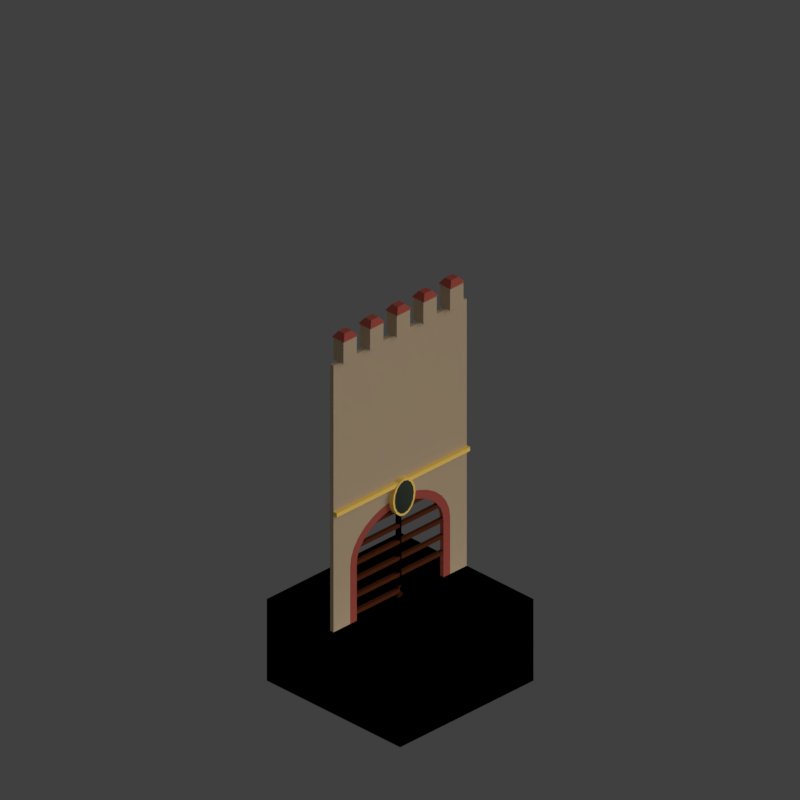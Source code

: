 # Source: wc6_V003.blend  (saved by Blender 2.79.0; exported with 4.5.12 LTS)
import bpy
from mathutils import Matrix  # noqa: F401  (used for matrix-valued properties, if any)

bpy.ops.wm.read_factory_settings(use_empty=True)
scene = bpy.context.scene
scene.name = 'Scene'

# ---- collections
col_collection_1 = bpy.data.collections.new('Collection 1'); scene.collection.children.link(col_collection_1)
col_collection_11 = bpy.data.collections.new('Collection 11'); scene.collection.children.link(col_collection_11)
col_collection_12 = bpy.data.collections.new('Collection 12'); scene.collection.children.link(col_collection_12)

# ---- materials (node trees are filled in below, after node groups)
mat_gate = bpy.data.materials.new('gate')
mat_gate.alpha_threshold = 0.0
mat_gate.use_transparent_shadow = False
mat_gate.diffuse_color = (0.08471, 0.02137, 0.007775, 1.0)
mat_gate.specular_color = (0.6819, 0.6819, 0.6819)
mat_gate.roughness = 0.5
mat_gate.specular_intensity = 0.634
mat_material_001 = bpy.data.materials.new('Material.001')
mat_material_001.alpha_threshold = 0.0
mat_material_001.use_transparent_shadow = False
mat_material_001.diffuse_color = (0.9364, 0.6265, 0.1357, 1.0)
mat_material_001.specular_color = (0.6819, 0.6819, 0.6819)
mat_material_001.roughness = 0.5
mat_material_001.specular_intensity = 0.591
mat_material_002 = bpy.data.materials.new('Material.002')
mat_material_002.alpha_threshold = 0.0
mat_material_002.use_transparent_shadow = False
mat_material_002.diffuse_color = (0.9364, 0.6265, 0.1357, 1.0)
mat_material_002.specular_color = (0.6819, 0.6819, 0.6819)
mat_material_002.roughness = 0.5
mat_material_002.specular_intensity = 0.591
mat_castle_wall = bpy.data.materials.new('Castle_Wall')
mat_castle_wall.alpha_threshold = 0.0
mat_castle_wall.use_transparent_shadow = False
mat_castle_wall.diffuse_color = (0.4735, 0.3564, 0.2307, 1.0)
mat_castle_wall.specular_color = (0.6819, 0.6819, 0.6819)
mat_castle_wall.roughness = 0.5
mat_castle_wall.specular_intensity = 1.0
mat_material_003 = bpy.data.materials.new('Material.003')
mat_material_003.alpha_threshold = 0.0
mat_material_003.use_transparent_shadow = False
mat_material_003.diffuse_color = (0.3511, 0.07321, 0.05365, 1.0)
mat_material_003.specular_color = (0.6819, 0.6819, 0.6819)
mat_material_003.roughness = 0.5
mat_material_003.specular_intensity = 0.634
mat_material_000 = bpy.data.materials.new('Material.000')
mat_material_000.alpha_threshold = 0.0
mat_material_000.use_transparent_shadow = False
mat_material_000.diffuse_color = (0.9364, 0.6265, 0.1357, 1.0)
mat_material_000.specular_color = (0.6819, 0.6819, 0.6819)
mat_material_000.roughness = 0.5
mat_material_000.specular_intensity = 0.591
mat_castle_emblem = bpy.data.materials.new('castle emblem')
mat_castle_emblem.alpha_threshold = 0.0
mat_castle_emblem.use_transparent_shadow = False
mat_castle_emblem.diffuse_color = (0.035, 0.04445, 0.03447, 1.0)
mat_castle_emblem.roughness = 0.5
mat_castle_wall_001 = bpy.data.materials.new('Castle_Wall.001')
mat_castle_wall_001.alpha_threshold = 0.0
mat_castle_wall_001.use_transparent_shadow = False
mat_castle_wall_001.diffuse_color = (0.4735, 0.3564, 0.2307, 1.0)
mat_castle_wall_001.specular_color = (0.6819, 0.6819, 0.6819)
mat_castle_wall_001.roughness = 0.5
mat_castle_wall_001.specular_intensity = 0.9283

# ---- material node trees

# ---- world
world_world = bpy.data.worlds.new('World'); scene.world = world_world
world_world.color = (0.05088, 0.05088, 0.05088)
world_world.use_sun_shadow = False
world_world.sun_shadow_jitter_overblur = 0.0
world_world.cycles.sampling_method = 'MANUAL'
world_world.light_settings.distance = 0.0

# ---- cameras
cam_camera = bpy.data.cameras.new('Camera')
cam_camera.type = 'ORTHO'
cam_camera.sensor_fit = 'HORIZONTAL'
cam_camera.clip_start = 220.0
cam_camera.clip_end = 340.0
cam_camera.lens = 35.0
cam_camera.sensor_width = 1.0
cam_camera.sensor_height = 18.0
cam_camera.ortho_scale = 16.97
cam_camera.shift_x = -0.0001725
cam_camera.shift_y = 0.25
cam_camera.dof.focus_distance = 0.0
cam_camera.dof.aperture_fstop = 128.0
cam_camera.dof.aperture_blades = 6

# ---- lights
light_lightdome = bpy.data.lights.new('LightDome', 'SUN')
light_lightdome.transmission_factor = 0.0
light_lightdome.angle = 0.1993
light_lightdome.energy = 0.1
light_lightdome.shadow_buffer_clip_start = 0.5
light_lightdome.shadow_soft_size = 0.1
light_lightdome.shadow_cascade_max_distance = 1000.0
light_fillerlight = bpy.data.lights.new('FillerLight', 'SUN')
light_fillerlight.transmission_factor = 0.0
light_fillerlight.angle = 0.9273
light_fillerlight.energy = 0.5
light_fillerlight.shadow_buffer_clip_start = 0.5
light_fillerlight.shadow_soft_size = 0.5
light_fillerlight.shadow_cascade_max_distance = 1000.0
light_mainlight = bpy.data.lights.new('MainLight', 'SUN')
light_mainlight.transmission_factor = 0.0
light_mainlight.angle = 0.9273
light_mainlight.energy = 1.3
light_mainlight.shadow_buffer_clip_start = 0.5
light_mainlight.shadow_soft_size = 0.5
light_mainlight.shadow_cascade_max_distance = 1000.0

# ---- meshes
me_cube_001 = bpy.data.meshes.new('Cube.001')
me_cube_001.from_pydata([(-2.0, -2.0, 0.0), (-2.0, -2.0, 1.633), (-2.0, 2.0, 0.0), (-2.0, 2.0, 1.633), (2.0, -2.0, 0.0), (2.0, -2.0, 1.633), (2.0, 2.0, 0.0), (2.0, 2.0, 1.633)], [], [(0, 1, 3, 2), (2, 3, 7, 6), (6, 7, 5, 4), (4, 5, 1, 0), (2, 6, 4, 0), (7, 3, 1, 5)])
me_cube_001.use_remesh_preserve_volume = False
me_cube_001.use_remesh_preserve_attributes = False
me_cube_001.use_mirror_vertex_groups = False
me_cube_001.update()
me_cube_005 = bpy.data.meshes.new('Cube.005')
me_cube_005.from_pydata([(-0.045, -0.045, 2.6), (-0.045, 0.045, 2.6), (0.0, 0.0, 0.0), (0.045, -0.045, 2.6), (0.045, 0.045, 2.6), (-0.072, -0.072, 0.1), (-0.072, 0.072, 0.1), (0.072, 0.072, 0.1), (0.072, -0.072, 0.1), (-0.018, -0.018, 0.23), (-0.018, 0.018, 0.23), (0.018, 0.018, 0.23), (0.018, -0.018, 0.23), (-0.045, -0.045, 0.33), (-0.045, 0.045, 0.33), (0.045, 0.045, 0.33), (0.045, -0.045, 0.33)], [], [(13, 0, 1, 14), (14, 1, 4, 15), (15, 4, 3, 16), (16, 3, 0, 13), (4, 1, 0, 3), (2, 8, 5), (2, 7, 8), (2, 6, 7), (2, 5, 6), (8, 12, 9, 5), (7, 11, 12, 8), (6, 10, 11, 7), (5, 9, 10, 6), (12, 16, 13, 9), (11, 15, 16, 12), (10, 14, 15, 11), (9, 13, 14, 10)])
me_cube_005.materials.append(mat_gate)
me_cube_005.use_remesh_preserve_volume = False
me_cube_005.use_remesh_preserve_attributes = False
me_cube_005.use_mirror_vertex_groups = False
me_cube_005.update()
me_cube_007 = bpy.data.meshes.new('Cube.007')
me_cube_007.from_pydata([(-0.045, -0.045, 0.0), (-0.045, -0.045, 2.6), (-0.045, 0.045, 0.0), (-0.045, 0.045, 2.6), (0.045, -0.045, 0.0), (0.045, -0.045, 2.6), (0.045, 0.045, 0.0), (0.045, 0.045, 2.6)], [], [(0, 1, 3, 2), (2, 3, 7, 6), (6, 7, 5, 4), (4, 5, 1, 0), (2, 6, 4, 0), (7, 3, 1, 5)])
me_cube_007.materials.append(mat_gate)
me_cube_007.use_remesh_preserve_volume = False
me_cube_007.use_remesh_preserve_attributes = False
me_cube_007.use_mirror_vertex_groups = False
me_cube_007.update()
me_cube_006 = bpy.data.meshes.new('Cube.006')
me_cube_006.from_pydata([(-0.045, -0.045, 0.0), (-0.045, -0.045, 2.6), (-0.045, 0.045, 0.0), (-0.045, 0.045, 2.6), (0.045, -0.045, 0.0), (0.045, -0.045, 2.6), (0.045, 0.045, 0.0), (0.045, 0.045, 2.6)], [], [(0, 1, 3, 2), (2, 3, 7, 6), (6, 7, 5, 4), (4, 5, 1, 0), (2, 6, 4, 0), (7, 3, 1, 5)])
me_cube_006.materials.append(mat_gate)
me_cube_006.use_remesh_preserve_volume = False
me_cube_006.use_remesh_preserve_attributes = False
me_cube_006.use_mirror_vertex_groups = False
me_cube_006.update()
me_cube_009 = bpy.data.meshes.new('Cube.009')
me_cube_009.from_pydata([(-0.05, 0.05, -0.75), (-0.05, -0.05, -0.75), (-0.05, 0.05, -0.15), (-0.05, -0.05, -0.15), (0.05, 0.05, -0.75), (0.05, -0.05, -0.75), (0.05, 0.05, -0.15), (0.05, -0.05, -0.15)], [], [(0, 1, 3, 2), (2, 3, 7, 6), (6, 7, 5, 4), (4, 5, 1, 0), (2, 6, 4, 0), (7, 3, 1, 5)])
me_cube_009.materials.append(mat_material_001)
me_cube_009.use_remesh_preserve_volume = False
me_cube_009.use_remesh_preserve_attributes = False
me_cube_009.use_mirror_vertex_groups = False
me_cube_009.update()
me_cube_010 = bpy.data.meshes.new('Cube.010')
me_cube_010.from_pydata([(-0.05, 0.05, -0.75), (-0.05, -0.05, -0.75), (-0.05, 0.05, -0.15), (-0.05, -0.05, -0.15), (0.05, 0.05, -0.75), (0.05, -0.05, -0.75), (0.05, 0.05, -0.15), (0.05, -0.05, -0.15)], [], [(0, 1, 3, 2), (2, 3, 7, 6), (6, 7, 5, 4), (4, 5, 1, 0), (2, 6, 4, 0), (7, 3, 1, 5)])
me_cube_010.materials.append(mat_material_002)
me_cube_010.use_remesh_preserve_volume = False
me_cube_010.use_remesh_preserve_attributes = False
me_cube_010.use_mirror_vertex_groups = False
me_cube_010.update()
me_cube_002 = bpy.data.meshes.new('Cube.002')
me_cube_002.from_pydata([(-2.0, 8.941e-09, 0.0), (-2.0, 0.1, 0.0), (-2.0, 1.788e-08, 1.633), (-2.0, 0.1, 1.633), (2.0, 8.941e-09, 0.0), (2.0, 0.1, 0.0), (-2.0, 1.788e-08, 3.266), (-2.0, 0.1, 3.266), (2.0, 8.941e-09, 1.633), (2.0, 0.1, 1.633), (2.0, 1.788e-08, 3.266), (2.0, 0.1, 3.266)], [], [(0, 2, 3, 1), (1, 3, 9, 5), (0, 1, 5, 4), (4, 5, 9, 8), (2, 0, 4, 8), (2, 6, 7, 3), (3, 7, 11, 9), (7, 6, 10, 11), (8, 9, 11, 10), (6, 2, 8, 10)])
_uv = me_cube_002.uv_layers.new(name='UVMap')
_uv.uv.foreach_set('vector', [-1.15, -0.03166, -0.4083, -0.03168, -0.4083, 0.01374, -1.15, 0.01375, 1.0, 0.0, 1.0, 1.0, 2.063e-07, 1.0, 3.438e-07, 0.0, -1.15, 0.05931, -1.15, 0.01389, 0.6668, 0.01389, 0.6668, 0.05931, 2.15, -0.03169, 2.15, 0.01373, 1.408, 0.01372, 1.408, -0.03169, 1.0, 1.0, 1.0, 0.0, 6.876e-08, 0.0, 0.0, 1.0, -1.15, -0.03166, -0.4083, -0.03168, -0.4083, 0.01374, -1.15, 0.01375, 1.0, 0.0, 1.0, 1.0, 2.063e-07, 1.0, 3.438e-07, 0.0, -0.4083, 0.01374, -0.4083, -0.03168, 1.408, -0.03169, 1.408, 0.01372, 2.15, -0.03169, 2.15, 0.01373, 1.408, 0.01372, 1.408, -0.03169, 1.0, 1.0, 1.0, 0.0, 6.876e-08, 0.0, 0.0, 1.0])
me_cube_002.materials.append(mat_castle_wall)
me_cube_002.use_remesh_preserve_volume = False
me_cube_002.use_remesh_preserve_attributes = False
me_cube_002.use_mirror_vertex_groups = False
me_cube_002.update()
me_cube_000 = bpy.data.meshes.new('Cube.000')
me_cube_000.from_pydata([(-2.0, 8.941e-09, 0.0), (-2.0, 0.1, 0.0), (-2.0, 1.788e-08, 1.633), (-2.0, 0.1, 1.633), (2.0, 8.941e-09, 0.0), (2.0, 0.1, 0.0), (-2.0, 1.788e-08, 3.266), (-2.0, 0.1, 3.266), (2.0, 8.941e-09, 1.633), (2.0, 0.1, 1.633), (2.0, 1.788e-08, 3.266), (2.0, 0.1, 3.266)], [], [(0, 2, 3, 1), (1, 3, 9, 5), (0, 1, 5, 4), (4, 5, 9, 8), (2, 0, 4, 8), (2, 6, 7, 3), (3, 7, 11, 9), (7, 6, 10, 11), (8, 9, 11, 10), (6, 2, 8, 10)])
_uv = me_cube_000.uv_layers.new(name='UVMap')
_uv.uv.foreach_set('vector', [-1.15, -0.03166, -0.4083, -0.03168, -0.4083, 0.01374, -1.15, 0.01375, 1.0, 0.0, 1.0, 1.0, 2.063e-07, 1.0, 3.438e-07, 0.0, -1.15, 0.05931, -1.15, 0.01389, 0.6668, 0.01389, 0.6668, 0.05931, 2.15, -0.03169, 2.15, 0.01373, 1.408, 0.01372, 1.408, -0.03169, 1.0, 1.0, 1.0, 0.0, 6.876e-08, 0.0, 0.0, 1.0, -1.15, -0.03166, -0.4083, -0.03168, -0.4083, 0.01374, -1.15, 0.01375, 1.0, 0.0, 1.0, 1.0, 2.063e-07, 1.0, 3.438e-07, 0.0, -0.4083, 0.01374, -0.4083, -0.03168, 1.408, -0.03169, 1.408, 0.01372, 2.15, -0.03169, 2.15, 0.01373, 1.408, 0.01372, 1.408, -0.03169, 1.0, 1.0, 1.0, 0.0, 6.876e-08, 0.0, 0.0, 1.0])
me_cube_000.materials.append(mat_castle_wall)
me_cube_000.use_remesh_preserve_volume = False
me_cube_000.use_remesh_preserve_attributes = False
me_cube_000.use_mirror_vertex_groups = False
me_cube_000.update()
me_plane = bpy.data.meshes.new('Plane')
me_plane.from_pydata([(-1.6, 2.0, 0.0), (-1.4, 2.0, 0.0), (-1.2, 2.0, 0.0), (-1.0, 2.0, 0.0), (-0.8, 2.0, 0.0), (-0.6, 2.0, 0.0), (-0.4, 2.0, 0.0), (-0.2, 2.0, 0.0), (-1.192e-07, 2.0, 0.0), (0.2, 2.0, 0.0), (0.4, 2.0, 0.0), (0.6, 2.0, 0.0), (0.8, 2.0, 0.0), (1.0, 2.0, 0.0), (1.2, 2.0, 0.0), (1.4, 2.0, 0.0), (1.6, 2.0, 0.0), (1.8, 2.0, 0.0), (2.0, 2.0, 0.0), (-2.0, 2.0, 0.0), (2.0, -2.0, 0.0), (-2.0, -2.0, 0.0), (-1.8, 2.0, 0.0), (-1.8, -2.0, 0.0), (-1.6, -2.0, 0.0), (-1.4, -2.0, 0.0), (-1.2, -2.0, 0.0), (-1.0, -2.0, 0.0), (-0.8, -2.0, 0.0), (-0.6, -2.0, 0.0), (-0.4, -2.0, 0.0), (-0.2, -2.0, 0.0), (1.192e-07, -2.0, 0.0), (0.2, -2.0, 0.0), (0.4, -2.0, 0.0), (0.6, -2.0, 0.0), (0.8, -2.0, 0.0), (1.0, -2.0, 0.0), (1.2, -2.0, 0.0), (1.4, -2.0, 0.0), (1.6, -2.0, 0.0), (1.8, -2.0, 0.0), (2.0, 0.0, 0.0), (-2.0, 0.0, 0.0), (-1.8, 0.0, 0.0), (-1.6, 0.0, 0.0), (-1.4, 0.0, 0.0), (-1.2, 0.0, 0.0), (-1.0, 0.0, 0.0), (-0.8, 0.0, 0.0), (-0.6, 0.0, 0.0), (-0.4, 0.0, 0.0), (-0.2, 0.0, 0.0), (0.0, 0.0, 0.0), (0.2, 0.0, 0.0), (0.4, 0.0, 0.0), (0.6, 0.0, 0.0), (0.8, 0.0, 0.0), (1.0, 0.0, 0.0), (1.2, 0.0, 0.0), (1.4, 0.0, 0.0), (1.6, 0.0, 0.0), (1.8, 0.0, 0.0), (-0.6, -2.0, -2.0), (-0.4, -2.0, -2.0), (-0.8, -2.0, -2.0), (-1.0, -2.0, -2.0), (-1.2, -2.0, -2.0), (-1.4, -2.0, -2.0), (-1.6, -2.0, -2.0), (-1.8, -2.0, -2.0), (-2.0, -2.0, -2.0), (-1.6, 2.0, -2.0), (-1.8, 2.0, -2.0), (-1.4, 2.0, -2.0), (-1.2, 2.0, -2.0), (-1.0, 2.0, -2.0), (-0.8, 2.0, -2.0), (-0.6, 2.0, -2.0), (-0.4, 2.0, -2.0), (-0.2, 2.0, -2.0), (-1.192e-07, 2.0, -2.0), (0.2, 2.0, -2.0), (0.4, 2.0, -2.0), (0.6, 2.0, -2.0), (0.8, 2.0, -2.0), (1.0, 2.0, -2.0), (1.2, 2.0, -2.0), (1.4, 2.0, -2.0), (1.6, 2.0, -2.0), (1.8, 2.0, -2.0), (2.0, 2.0, -2.0), (-2.0, 2.0, -2.0), (2.0, 0.0, -2.0), (1.8, -2.0, -2.0), (2.0, -2.0, -2.0), (-2.0, 0.0, -2.0), (-0.2, -2.0, -2.0), (1.192e-07, -2.0, -2.0), (0.2, -2.0, -2.0), (0.4, -2.0, -2.0), (0.6, -2.0, -2.0), (0.8, -2.0, -2.0), (1.0, -2.0, -2.0), (1.2, -2.0, -2.0), (1.4, -2.0, -2.0), (1.6, -2.0, -2.0), (-1.8, 0.0, -2.0), (-1.6, 0.0, -2.0), (-1.4, 0.0, -2.0), (-1.2, 0.0, -2.0), (-1.0, 0.0, -2.0), (-0.8, 0.0, -2.0), (-0.6, 0.0, -2.0), (-0.4, 0.0, -2.0), (-0.2, 0.0, -2.0), (0.0, 0.0, -2.0), (0.2, 0.0, -2.0), (0.4, 0.0, -2.0), (0.6, 0.0, -2.0), (0.8, 0.0, -2.0), (1.0, 0.0, -2.0), (1.2, 0.0, -2.0), (1.4, 0.0, -2.0), (1.6, 0.0, -2.0), (1.8, 0.0, -2.0)], [], [(51, 52, 7, 6), (50, 51, 6, 5), (49, 50, 5, 4), (48, 49, 4, 3), (47, 48, 3, 2), (46, 47, 2, 1), (45, 46, 1, 0), (44, 45, 0, 22), (43, 44, 22, 19), (62, 42, 18, 17), (52, 53, 8, 7), (53, 54, 9, 8), (54, 55, 10, 9), (55, 56, 11, 10), (56, 57, 12, 11), (57, 58, 13, 12), (58, 59, 14, 13), (59, 60, 15, 14), (60, 61, 16, 15), (61, 62, 17, 16), (40, 41, 62, 61), (39, 40, 61, 60), (38, 39, 60, 59), (37, 38, 59, 58), (36, 37, 58, 57), (35, 36, 57, 56), (34, 35, 56, 55), (33, 34, 55, 54), (32, 33, 54, 53), (31, 32, 53, 52), (41, 20, 42, 62), (21, 23, 44, 43), (23, 24, 45, 44), (24, 25, 46, 45), (25, 26, 47, 46), (26, 27, 48, 47), (27, 28, 49, 48), (28, 29, 50, 49), (29, 30, 51, 50), (30, 31, 52, 51), (114, 79, 80, 115), (113, 78, 79, 114), (112, 77, 78, 113), (111, 76, 77, 112), (110, 75, 76, 111), (109, 74, 75, 110), (108, 72, 74, 109), (107, 73, 72, 108), (96, 92, 73, 107), (125, 90, 91, 93), (115, 80, 81, 116), (116, 81, 82, 117), (117, 82, 83, 118), (118, 83, 84, 119), (119, 84, 85, 120), (120, 85, 86, 121), (121, 86, 87, 122), (122, 87, 88, 123), (123, 88, 89, 124), (124, 89, 90, 125), (106, 124, 125, 94), (105, 123, 124, 106), (104, 122, 123, 105), (103, 121, 122, 104), (102, 120, 121, 103), (101, 119, 120, 102), (100, 118, 119, 101), (99, 117, 118, 100), (98, 116, 117, 99), (97, 115, 116, 98), (94, 125, 93, 95), (71, 96, 107, 70), (70, 107, 108, 69), (69, 108, 109, 68), (68, 109, 110, 67), (67, 110, 111, 66), (66, 111, 112, 65), (65, 112, 113, 63), (63, 113, 114, 64), (64, 114, 115, 97), (29, 63, 64, 30), (22, 73, 92, 19), (6, 79, 78, 5), (40, 106, 94, 41), (28, 65, 63, 29), (42, 93, 91, 18), (7, 80, 79, 6), (27, 66, 65, 28), (41, 94, 95, 20), (8, 81, 80, 7), (26, 67, 66, 27), (43, 96, 71, 21), (9, 82, 81, 8), (25, 68, 67, 26), (30, 64, 97, 31), (10, 83, 82, 9), (24, 69, 68, 25), (31, 97, 98, 32), (11, 84, 83, 10), (23, 70, 69, 24), (32, 98, 99, 33), (12, 85, 84, 11), (21, 71, 70, 23), (33, 99, 100, 34), (20, 95, 93, 42), (13, 86, 85, 12), (0, 72, 73, 22), (34, 100, 101, 35), (19, 92, 96, 43), (14, 87, 86, 13), (1, 74, 72, 0), (35, 101, 102, 36), (15, 88, 87, 14), (2, 75, 74, 1), (36, 102, 103, 37), (16, 89, 88, 15), (3, 76, 75, 2), (37, 103, 104, 38), (17, 90, 89, 16), (4, 77, 76, 3), (38, 104, 105, 39), (18, 91, 90, 17), (5, 78, 77, 4), (39, 105, 106, 40)])
me_plane.use_remesh_preserve_volume = False
me_plane.use_remesh_preserve_attributes = False
me_plane.use_mirror_vertex_groups = False
me_plane.update()
me_cylinder_001 = bpy.data.meshes.new('Cylinder.001')
me_cylinder_001.from_pydata([(0.0, 0.1, 0.725), (0.0, 0.0, 0.725), (0.2926, 0.1, 0.7034), (0.2926, 0.0, 0.7034), (0.574, 0.1, 0.6394), (0.574, 0.0, 0.6394), (0.8334, 0.1, 0.5354), (0.8334, 0.0, 0.5354), (1.061, 0.1, 0.3955), (1.061, 0.0, 0.3955), (1.247, 0.1, 0.225), (1.247, 0.0, 0.225), (1.386, 0.1, 0.03052), (1.386, 0.0, 0.03052), (1.471, 0.1, -0.1805), (1.471, 0.0, -0.1805), (1.5, 0.1, -0.4), (1.5, 0.0, -0.4), (-1.5, 0.1, -0.4), (-1.5, 0.0, -0.4), (-1.471, 0.1, -0.1805), (-1.471, 0.0, -0.1805), (-1.386, 0.1, 0.03052), (-1.386, 0.0, 0.03052), (-1.247, 0.1, 0.225), (-1.247, 0.0, 0.225), (-1.061, 0.1, 0.3955), (-1.061, 0.0, 0.3955), (-0.8334, 0.1, 0.5354), (-0.8334, 0.0, 0.5354), (-0.574, 0.1, 0.6394), (-0.574, 0.0, 0.6394), (-0.2926, 0.1, 0.7034), (-0.2926, 0.0, 0.7034), (-1.5, 0.1, -3.0), (-1.5, 0.0, -3.0), (1.5, 0.0, -3.0), (1.5, 0.1, -3.0)], [], [(0, 1, 3, 2), (2, 3, 5, 4), (4, 5, 7, 6), (6, 7, 9, 8), (8, 9, 11, 10), (10, 11, 13, 12), (12, 13, 15, 14), (14, 15, 17, 16), (18, 19, 21, 20), (20, 21, 23, 22), (22, 23, 25, 24), (24, 25, 27, 26), (26, 27, 29, 28), (28, 29, 31, 30), (30, 31, 33, 32), (32, 33, 1, 0), (19, 18, 34, 35), (16, 17, 36, 37)])
me_cylinder_001.polygons.foreach_set('use_smooth', [True] * 18)
me_cylinder_001.materials.append(mat_material_003)
me_cylinder_001.use_remesh_preserve_volume = False
me_cylinder_001.use_remesh_preserve_attributes = False
me_cylinder_001.use_mirror_vertex_groups = False
me_cylinder_001.update()
me_cylinder = bpy.data.meshes.new('Cylinder')
me_cylinder.from_pydata([(0.0, 1.5, 0.725), (0.0, -1.5, 0.725), (0.2926, 1.5, 0.7034), (0.2926, -1.5, 0.7034), (0.574, 1.5, 0.6394), (0.574, -1.5, 0.6394), (0.8334, 1.5, 0.5354), (0.8334, -1.5, 0.5354), (1.061, 1.5, 0.3955), (1.061, -1.5, 0.3955), (1.247, 1.5, 0.225), (1.247, -1.5, 0.225), (1.386, 1.5, 0.03052), (1.386, -1.5, 0.03052), (1.471, 1.5, -0.1805), (1.471, -1.5, -0.1805), (1.5, 1.5, -0.4), (1.5, -1.5, -0.4), (-1.5, 1.5, -0.4), (-1.5, -1.5, -0.4), (-1.471, 1.5, -0.1805), (-1.471, -1.5, -0.1805), (-1.386, 1.5, 0.03052), (-1.386, -1.5, 0.03052), (-1.247, 1.5, 0.225), (-1.247, -1.5, 0.225), (-1.061, 1.5, 0.3955), (-1.061, -1.5, 0.3955), (-0.8334, 1.5, 0.5354), (-0.8334, -1.5, 0.5354), (-0.574, 1.5, 0.6394), (-0.574, -1.5, 0.6394), (-0.2926, 1.5, 0.7034), (-0.2926, -1.5, 0.7034), (-1.5, 1.5, -3.0), (-1.5, -1.5, -3.0), (0.0, -1.5, -0.4), (0.0, 1.5, -0.4), (0.0, 1.5, -3.0), (0.0, -1.5, -3.0), (1.5, -1.5, -3.0), (1.5, 1.5, -3.0)], [], [(0, 1, 3, 2), (2, 3, 5, 4), (4, 5, 7, 6), (6, 7, 9, 8), (8, 9, 11, 10), (10, 11, 13, 12), (12, 13, 15, 14), (14, 15, 17, 16), (18, 19, 21, 20), (20, 21, 23, 22), (22, 23, 25, 24), (24, 25, 27, 26), (26, 27, 29, 28), (28, 29, 31, 30), (30, 31, 33, 32), (32, 33, 1, 0), (19, 18, 34, 35), (16, 17, 40, 41), (9, 7, 36), (1, 33, 36), (25, 23, 36), (13, 11, 36), (29, 27, 36), (3, 1, 36), (17, 15, 36), (7, 5, 36), (33, 31, 36), (23, 21, 36), (11, 9, 36), (27, 25, 36), (15, 13, 36), (5, 3, 36), (31, 29, 36), (21, 19, 36), (24, 26, 37), (8, 10, 37), (20, 22, 37), (30, 32, 37), (4, 6, 37), (14, 16, 37), (0, 2, 37), (26, 28, 37), (10, 12, 37), (22, 24, 37), (32, 0, 37), (6, 8, 37), (18, 20, 37), (28, 30, 37), (2, 4, 37), (12, 14, 37), (36, 19, 35, 39), (37, 16, 41, 38), (18, 37, 38, 34), (17, 36, 39, 40), (41, 40, 39, 38), (35, 34, 38, 39)])
me_cylinder.use_remesh_preserve_volume = False
me_cylinder.use_remesh_preserve_attributes = False
me_cylinder.use_mirror_vertex_groups = False
me_cylinder.update()
me_cube_004 = bpy.data.meshes.new('Cube.004')
me_cube_004.from_pydata([(0.075, 6.512e-09, -2.98e-08), (-0.1145, 2.812e-09, -0.45), (0.075, -0.1292, -0.03425), (-0.1145, 0.02879, -0.3063), (0.075, -0.2386, -0.1318), (-0.1145, 0.06026, -0.3344), (0.075, -0.3118, -0.2778), (-0.1145, 0.0857, -0.3851), (0.075, -0.3375, -0.45), (-0.1145, 0.09537, -0.45), (0.075, -0.3118, -0.6222), (-0.1145, 0.0857, -0.5149), (0.075, -0.2386, -0.7682), (-0.1145, 0.06026, -0.5656), (0.075, -0.1292, -0.8657), (-0.1145, 0.02879, -0.5937), (0.075, -4.445e-08, -0.9), (-0.1145, -2.488e-08, -0.6013), (0.075, 0.1292, -0.8657), (-0.1145, -0.02879, -0.5937), (0.075, 0.2386, -0.7682), (-0.1145, -0.06026, -0.5656), (0.075, 0.3118, -0.6222), (-0.1145, -0.0857, -0.5149), (0.075, 0.3375, -0.45), (-0.1145, -0.09537, -0.45), (0.075, 0.3118, -0.2778), (-0.1145, -0.0857, -0.3851), (0.075, 0.2386, -0.1318), (-0.1145, -0.06026, -0.3344), (0.075, 0.1292, -0.03425), (-0.1145, 4.138e-08, -0.2987), (-0.075, -0.1292, -0.03425), (-0.075, -6.512e-09, -2.98e-08), (-0.075, -0.2386, -0.1318), (-0.075, -0.3118, -0.2778), (-0.075, -0.3375, -0.45), (-0.075, -0.3118, -0.6222), (-0.075, -0.2386, -0.7682), (-0.075, -0.1292, -0.8657), (-0.075, -5.747e-08, -0.9), (-0.075, 0.1292, -0.8657), (-0.075, 0.2386, -0.7682), (-0.075, 0.3118, -0.6222), (-0.075, 0.3375, -0.45), (-0.075, 0.3118, -0.2778), (-0.075, 0.2386, -0.1318), (-0.075, 0.1292, -0.03425), (-0.075, -0.1048, -0.07952), (-0.075, 1.98e-08, -0.05173), (-0.075, -0.1982, -0.1628), (-0.075, -0.2635, -0.2931), (-0.075, -0.2869, -0.45), (-0.075, -0.2635, -0.6069), (-0.075, -0.1982, -0.7372), (-0.075, -0.1048, -0.8205), (-0.075, -5.827e-08, -0.8483), (-0.075, 0.1048, -0.8205), (-0.075, 0.1982, -0.7372), (-0.075, 0.2635, -0.6069), (-0.075, 0.2869, -0.45), (-0.075, 0.2635, -0.2931), (-0.075, 0.1982, -0.1628), (-0.075, 0.1048, -0.07952), (-0.1145, -0.02879, -0.3063), (-0.065, -0.1048, -0.07952), (-0.065, 2.06e-08, -0.05173), (-0.065, -0.1982, -0.1628), (-0.065, -0.2635, -0.2931), (-0.065, -0.2869, -0.45), (-0.065, -0.2635, -0.6069), (-0.065, -0.1982, -0.7372), (-0.065, -0.1048, -0.8205), (-0.065, -5.747e-08, -0.8483), (-0.065, 0.1048, -0.8205), (-0.065, 0.1982, -0.7372), (-0.065, 0.2635, -0.6069), (-0.065, 0.2869, -0.45), (-0.065, 0.2635, -0.2931), (-0.065, 0.1982, -0.1628), (-0.065, 0.1048, -0.07952), (-0.09492, -0.0561, -0.1701), (-0.09492, 6.938e-08, -0.1552), (-0.09492, -0.1174, -0.2247), (-0.09492, -0.167, -0.3236), (-0.09492, -0.1858, -0.45), (-0.09492, -0.167, -0.5764), (-0.09492, -0.1174, -0.6753), (-0.09492, -0.0561, -0.7299), (-0.09492, -5.973e-08, -0.7448), (-0.09492, 0.0561, -0.7299), (-0.09492, 0.1174, -0.6753), (-0.09492, 0.167, -0.5764), (-0.09492, 0.1858, -0.45), (-0.09492, 0.167, -0.3236), (-0.09492, 0.1174, -0.2247), (-0.09492, 0.0561, -0.1701)], [], [(0, 33, 32, 2), (2, 32, 34, 4), (4, 34, 35, 6), (6, 35, 36, 8), (8, 36, 37, 10), (10, 37, 38, 12), (12, 38, 39, 14), (14, 39, 40, 16), (16, 40, 41, 18), (18, 41, 42, 20), (20, 42, 43, 22), (22, 43, 44, 24), (24, 44, 45, 26), (26, 45, 46, 28), (11, 13, 1), (28, 46, 47, 30), (30, 47, 33, 0), (0, 2, 4, 6, 8, 10, 12, 14, 16, 18, 20, 22, 24, 26, 28, 30), (49, 48, 32, 33), (48, 50, 34, 32), (50, 51, 35, 34), (51, 52, 36, 35), (52, 53, 37, 36), (53, 54, 38, 37), (54, 55, 39, 38), (55, 56, 40, 39), (56, 57, 41, 40), (57, 58, 42, 41), (58, 59, 43, 42), (59, 60, 44, 43), (60, 61, 45, 44), (61, 62, 46, 45), (62, 63, 47, 46), (63, 49, 33, 47), (27, 29, 1), (13, 15, 1), (29, 64, 1), (15, 17, 1), (31, 3, 1), (64, 31, 1), (17, 19, 1), (3, 5, 1), (19, 21, 1), (5, 7, 1), (21, 23, 1), (7, 9, 1), (23, 25, 1), (9, 11, 1), (25, 27, 1), (53, 52, 69, 70), (60, 59, 76, 77), (52, 51, 68, 69), (59, 58, 75, 76), (51, 50, 67, 68), (58, 57, 74, 75), (50, 48, 65, 67), (57, 56, 73, 74), (49, 63, 80, 66), (48, 49, 66, 65), (56, 55, 72, 73), (63, 62, 79, 80), (55, 54, 71, 72), (62, 61, 78, 79), (54, 53, 70, 71), (61, 60, 77, 78), (94, 93, 9, 7), (82, 81, 65, 66), (81, 83, 67, 65), (83, 84, 68, 67), (84, 85, 69, 68), (85, 86, 70, 69), (86, 87, 71, 70), (87, 88, 72, 71), (88, 89, 73, 72), (89, 90, 74, 73), (90, 91, 75, 74), (91, 92, 76, 75), (92, 93, 77, 76), (93, 94, 78, 77), (94, 95, 79, 78), (95, 96, 80, 79), (96, 82, 66, 80), (86, 85, 25, 23), (93, 92, 11, 9), (85, 84, 27, 25), (92, 91, 13, 11), (84, 83, 29, 27), (91, 90, 15, 13), (83, 81, 64, 29), (90, 89, 17, 15), (82, 96, 3, 31), (81, 82, 31, 64), (89, 88, 19, 17), (96, 95, 5, 3), (88, 87, 21, 19), (95, 94, 7, 5), (87, 86, 23, 21)])
me_cube_004.polygons.foreach_set('use_smooth', [True] * 97)
me_cube_004.polygons.foreach_set('material_index', [0, 0, 0, 0, 0, 0, 0, 0, 0, 0, 0, 0, 0, 0, 1, 0, 0, 0, 0, 0, 0, 0, 0, 0, 0, 0, 0, 0, 0, 0, 0, 0, 0, 0, 1, 1, 1, 1, 1, 1, 1, 1, 1, 1, 1, 1, 1, 1, 1, 0, 0, 0, 0, 0, 0, 0, 0, 0, 0, 0, 0, 0, 0, 0, 0, 1, 1, 1, 1, 1, 1, 1, 1, 1, 1, 1, 1, 1, 1, 1, 1, 1, 1, 1, 1, 1, 1, 1, 1, 1, 1, 1, 1, 1, 1, 1, 1])
me_cube_004.materials.append(mat_material_000)
me_cube_004.materials.append(mat_castle_emblem)
me_cube_004.use_remesh_preserve_volume = False
me_cube_004.use_remesh_preserve_attributes = False
me_cube_004.use_mirror_vertex_groups = False
me_cube_004.update()
me_cube_008 = bpy.data.meshes.new('Cube.008')
me_cube_008.from_pydata([(-0.1, 0.2, 0.0), (-0.1, -0.2, 0.0), (-0.1, 0.2, 0.5443), (-0.1, -0.2, 0.5443), (0.1, 0.2, 0.0), (0.1, -0.2, 0.0), (0.1, 0.2, 0.5443), (0.1, -0.2, 0.5443), (-0.1198, 0.2178, 0.5443), (-0.1198, -0.2178, 0.5443), (0.1198, 0.2178, 0.5443), (0.1198, -0.2178, 0.5443), (-0.0599, -0.1089, 0.6803), (-0.0599, 0.1089, 0.6803), (0.05989, 0.1089, 0.6803), (0.05989, -0.1089, 0.6803)], [], [(0, 1, 3, 2), (2, 3, 7, 6), (6, 7, 5, 4), (4, 5, 1, 0), (2, 6, 4, 0), (7, 3, 1, 5), (8, 10, 11, 9), (13, 12, 15, 14), (10, 8, 13, 14), (9, 11, 15, 12), (8, 9, 12, 13), (11, 10, 14, 15)])
me_cube_008.polygons.foreach_set('material_index', [0, 0, 0, 0, 0, 0, 1, 1, 1, 1, 1, 1])
me_cube_008.materials.append(mat_castle_wall_001)
me_cube_008.materials.append(mat_material_003)
me_cube_008.use_remesh_preserve_volume = False
me_cube_008.use_remesh_preserve_attributes = False
me_cube_008.use_mirror_vertex_groups = False
me_cube_008.update()
me_cube_003 = bpy.data.meshes.new('Cube.003')
me_cube_003.from_pydata([(-0.05, -2.0, -0.15), (-0.05, -2.0, -0.05), (-0.05, 2.0, -0.15), (-0.05, 2.0, -0.05), (0.05, -2.0, -0.15), (0.05, -2.0, -0.05), (0.05, 2.0, -0.15), (0.05, 2.0, -0.05), (-0.05, 1.0, -0.15), (-0.05, -1.0, -0.15), (-0.05, -1.0, -0.05), (-0.05, 1.0, -0.05), (0.05, -1.0, -0.15), (0.05, 1.0, -0.15), (0.05, 1.0, -0.05), (0.05, -1.0, -0.05)], [], [(8, 11, 3, 2), (2, 3, 7, 6), (12, 15, 5, 4), (4, 5, 1, 0), (9, 12, 4, 0), (15, 10, 1, 5), (7, 3, 11, 14), (8, 13, 12, 9), (2, 6, 13, 8), (13, 14, 15, 12), (6, 7, 14, 13), (9, 10, 11, 8), (0, 1, 10, 9), (14, 11, 10, 15)])
me_cube_003.materials.append(mat_material_000)
me_cube_003.use_remesh_preserve_volume = False
me_cube_003.use_remesh_preserve_attributes = False
me_cube_003.use_mirror_vertex_groups = False
me_cube_003.update()
lat_lattice_001 = bpy.data.lattices.new('Lattice.001')
lat_lattice_001.interpolation_type_u = 'KEY_LINEAR'
lat_lattice_001.interpolation_type_v = 'KEY_LINEAR'
lat_lattice_001.interpolation_type_w = 'KEY_LINEAR'
lat_lattice_001.points.foreach_set('co_deform', [-0.5, -0.5, -0.5, 0.5, -0.5, -0.5, -0.5, 0.5, -0.5, 0.5, 0.5, -0.5, -0.5, -0.5, 0.5, 0.5, -0.5, 0.5, -0.5, 0.5, 0.5, 0.5, 0.5, 0.5])

# ---- objects
ob_rig = bpy.data.objects.new('Rig', None)
ob_verticaljoint = bpy.data.objects.new('VerticalJoint', None)
ob_lightdome = bpy.data.objects.new('LightDome', light_lightdome)
ob_fillerlight = bpy.data.objects.new('FillerLight', light_fillerlight)
ob_mainlight = bpy.data.objects.new('Mainlight', light_mainlight)
ob_camera = bpy.data.objects.new('Camera', cam_camera)
ob_cube_001 = bpy.data.objects.new('Cube.001', me_cube_001)
ob_cube_012 = bpy.data.objects.new('Cube.012', me_cube_005)
ob_cube_011 = bpy.data.objects.new('Cube.011', me_cube_005)
ob_cube_010 = bpy.data.objects.new('Cube.010', me_cube_005)
ob_cube_008 = bpy.data.objects.new('Cube.008', me_cube_005)
ob_cube_003 = bpy.data.objects.new('Cube.003', me_cube_005)
ob_cube = bpy.data.objects.new('Cube', me_cube_005)
ob_cube_013 = bpy.data.objects.new('Cube.013', me_cube_007)
ob_cube_018 = bpy.data.objects.new('Cube.018', me_cube_006)
ob_cube_017 = bpy.data.objects.new('Cube.017', me_cube_006)
ob_cube_016 = bpy.data.objects.new('Cube.016', me_cube_006)
ob_cube_015 = bpy.data.objects.new('Cube.015', me_cube_006)
ob_cube_014 = bpy.data.objects.new('Cube.014', me_cube_006)
ob_cube_019 = bpy.data.objects.new('Cube.019', me_cube_009)
ob_cube_020 = bpy.data.objects.new('Cube.020', me_cube_009)
ob_cube_022 = bpy.data.objects.new('Cube.022', me_cube_010)
ob_cube_021 = bpy.data.objects.new('Cube.021', me_cube_010)
ob_wall_000 = bpy.data.objects.new('Wall.000', me_cube_002)
ob_wall_002 = bpy.data.objects.new('Wall.002', me_cube_000)
ob_plane = bpy.data.objects.new('Plane', me_plane)
ob_empty_005 = bpy.data.objects.new('Empty.005', None)
ob_lattice = bpy.data.objects.new('Lattice', lat_lattice_001)
ob_cylinder_001 = bpy.data.objects.new('Cylinder.001', me_cylinder_001)
ob_cylinder = bpy.data.objects.new('Cylinder', me_cylinder)
ob_cube_009 = bpy.data.objects.new('Cube.009', me_cube_004)
ob_empty_004 = bpy.data.objects.new('Empty.004', None)
ob_empty_003 = bpy.data.objects.new('Empty.003', None)
ob_empty_002 = bpy.data.objects.new('Empty.002', None)
ob_empty_001 = bpy.data.objects.new('Empty.001', None)
ob_empty = bpy.data.objects.new('Empty', None)
ob_cube_007 = bpy.data.objects.new('Cube.007', me_cube_008)
ob_cube_006 = bpy.data.objects.new('Cube.006', me_cube_008)
ob_cube_005 = bpy.data.objects.new('Cube.005', me_cube_008)
ob_cube_000 = bpy.data.objects.new('Cube.000', me_cube_008)
ob_cube_002 = bpy.data.objects.new('Cube.002', me_cube_003)
ob_cube_004 = bpy.data.objects.new('Cube.004', me_cube_008)

# ---- transforms, parenting, visibility, modifiers, constraints
ob_rig.location = (0.0, 0.0, 0.0)
ob_rig.rotation_mode = 'YXZ'
ob_rig.rotation_euler = (0.0, 0.0, -0.7854)
ob_rig.empty_image_offset = (0.0, 0.0)
ob_rig.hide_viewport = True
ob_rig.hide_select = True
ob_rig.lineart.crease_threshold = 0.0
ob_verticaljoint.parent = ob_rig
ob_verticaljoint.location = (0.0, 0.0, 0.0)
ob_verticaljoint.empty_image_offset = (0.0, 0.0)
ob_verticaljoint.hide_viewport = True
ob_verticaljoint.hide_select = True
ob_verticaljoint.lineart.crease_threshold = 0.0
ob_lightdome.parent = ob_verticaljoint
ob_lightdome.location = (0.0, 0.0, 0.0)
ob_lightdome.hide_viewport = True
ob_lightdome.hide_select = True
ob_lightdome.lineart.crease_threshold = 0.0
ob_fillerlight.parent = ob_verticaljoint
ob_fillerlight.location = (0.0, 0.0, 0.0)
ob_fillerlight.rotation_euler = (0.0, -1.265, 2.007)
ob_fillerlight.hide_viewport = True
ob_fillerlight.hide_select = True
ob_fillerlight.lineart.crease_threshold = 0.0
ob_mainlight.parent = ob_verticaljoint
ob_mainlight.location = (0.0, 0.0, 0.0)
ob_mainlight.rotation_euler = (1.178, 0.0, 1.571)
ob_mainlight.hide_viewport = True
ob_mainlight.hide_select = True
ob_mainlight.lineart.crease_threshold = 0.0
ob_camera.parent = ob_verticaljoint
ob_camera.location = (0.0, -241.9, 139.7)
ob_camera.rotation_euler = (1.047, 0.0, 0.0)
ob_camera.hide_select = True
ob_camera.lineart.crease_threshold = 0.0
ob_cube_001.location = (0.0, 0.0, 0.0)
ob_cube_001.scale = (1.0, 1.0, 0.5)
ob_cube_001.hide_render = True
ob_cube_001.display_type = 'WIRE'
ob_cube_001.lineart.crease_threshold = 0.0
_m = ob_cube_001.modifiers.new('Array', 'ARRAY')
_m.count = 6
_m.constant_offset_displace = (0.0, 0.0, 0.0)
_m.relative_offset_displace = (0.0, 0.0, 1.0)
ob_cube_012.parent = ob_plane
ob_cube_012.matrix_parent_inverse = Matrix(((1.0, 0.0, 0.0, -1.0), (0.0, 1.0, 0.0, 0.0), (0.0, 0.0, 1.0, 0.0), (0.0, 0.0, 0.0, 1.0)))
ob_cube_012.location = (1.0, 0.05, 0.0)
ob_cube_012.lineart.crease_threshold = 0.0
ob_cube_011.parent = ob_plane
ob_cube_011.matrix_parent_inverse = Matrix(((1.0, 0.0, 0.0, -0.6), (0.0, 1.0, 0.0, 0.0), (0.0, 0.0, 1.0, 0.0), (0.0, 0.0, 0.0, 1.0)))
ob_cube_011.location = (0.6, 0.05, 0.0)
ob_cube_011.lineart.crease_threshold = 0.0
ob_cube_010.parent = ob_plane
ob_cube_010.matrix_parent_inverse = Matrix(((1.0, 0.0, 0.0, -0.2), (0.0, 1.0, 0.0, 0.0), (0.0, 0.0, 1.0, 0.0), (0.0, 0.0, 0.0, 1.0)))
ob_cube_010.location = (0.2, 0.05, 0.0)
ob_cube_010.lineart.crease_threshold = 0.0
ob_cube_008.parent = ob_plane
ob_cube_008.matrix_parent_inverse = Matrix(((1.0, 0.0, 0.0, 0.2), (0.0, 1.0, 0.0, 0.0), (0.0, 0.0, 1.0, 0.0), (0.0, 0.0, 0.0, 1.0)))
ob_cube_008.location = (-0.2, 0.05, 0.0)
ob_cube_008.lineart.crease_threshold = 0.0
ob_cube_003.parent = ob_plane
ob_cube_003.matrix_parent_inverse = Matrix(((1.0, 0.0, 0.0, 0.6), (0.0, 1.0, 0.0, 0.0), (0.0, 0.0, 1.0, 0.0), (0.0, 0.0, 0.0, 1.0)))
ob_cube_003.location = (-0.6, 0.05, 0.0)
ob_cube_003.lineart.crease_threshold = 0.0
ob_cube.parent = ob_plane
ob_cube.matrix_parent_inverse = Matrix(((1.0, 0.0, 0.0, 1.0), (0.0, 1.0, 0.0, 0.0), (0.0, 0.0, 1.0, 0.0), (0.0, 0.0, 0.0, 1.0)))
ob_cube.location = (-1.0, 0.05, 0.0)
ob_cube.lineart.crease_threshold = 0.0
ob_cube_013.parent = ob_empty_005
ob_cube_013.location = (-1.3, 0.05, 0.0)
ob_cube_013.rotation_euler = (-1.344e-07, 1.571, 0.0)
ob_cube_013.scale = (1.0, 1.0, 0.5)
ob_cube_013.lineart.crease_threshold = 0.0
ob_cube_018.parent = ob_empty_005
ob_cube_018.location = (-1.3, 0.05, 2.0)
ob_cube_018.rotation_euler = (-1.344e-07, 1.571, 0.0)
ob_cube_018.lineart.crease_threshold = 0.0
ob_cube_017.parent = ob_empty_005
ob_cube_017.location = (-1.3, 0.05, 1.6)
ob_cube_017.rotation_euler = (-1.344e-07, 1.571, 0.0)
ob_cube_017.lineart.crease_threshold = 0.0
ob_cube_016.parent = ob_empty_005
ob_cube_016.location = (-1.3, 0.05, 1.2)
ob_cube_016.rotation_euler = (-1.344e-07, 1.571, 0.0)
ob_cube_016.lineart.crease_threshold = 0.0
ob_cube_015.parent = ob_empty_005
ob_cube_015.location = (-1.3, 0.05, 0.8)
ob_cube_015.rotation_euler = (-1.344e-07, 1.571, 0.0)
ob_cube_015.lineart.crease_threshold = 0.0
ob_cube_014.parent = ob_empty_005
ob_cube_014.location = (-1.3, 0.05, 0.4)
ob_cube_014.rotation_euler = (-1.344e-07, 1.571, 0.0)
ob_cube_014.lineart.crease_threshold = 0.0
ob_cube_019.parent = ob_plane
ob_cube_019.matrix_parent_inverse = Matrix(((1.0, 0.0, 0.0, -1.6), (0.0, 1.0, 0.0, -0.0), (0.0, 0.0, 1.0, -0.0), (0.0, 0.0, 0.0, 1.0)))
ob_cube_019.location = (1.6, -0.05, 3.0)
ob_cube_019.rotation_euler = (0.0, -0.0, 1.571)
ob_cube_019.lineart.crease_threshold = 0.0
ob_cube_020.parent = ob_plane
ob_cube_020.matrix_parent_inverse = Matrix(((1.0, 0.0, 0.0, 1.6), (0.0, 1.0, 0.0, 0.0), (0.0, 0.0, 1.0, 0.0), (0.0, 0.0, 0.0, 1.0)))
ob_cube_020.location = (-1.6, -0.05, 3.0)
ob_cube_020.rotation_euler = (0.0, -0.0, 1.571)
ob_cube_020.lineart.crease_threshold = 0.0
ob_cube_022.parent = ob_plane
ob_cube_022.matrix_parent_inverse = Matrix(((1.0, 0.0, 0.0, 0.8), (0.0, 1.0, 0.0, 0.0), (0.0, 0.0, 1.0, 0.0), (0.0, 0.0, 0.0, 1.0)))
ob_cube_022.location = (-0.8, -0.05, 3.0)
ob_cube_022.rotation_euler = (0.0, -0.0, 1.571)
ob_cube_022.scale = (1.0, 1.0, 0.3)
ob_cube_022.lineart.crease_threshold = 0.0
ob_cube_021.parent = ob_plane
ob_cube_021.matrix_parent_inverse = Matrix(((1.0, 0.0, 0.0, -0.8), (0.0, 1.0, 0.0, 0.0), (0.0, 0.0, 1.0, 0.0), (0.0, 0.0, 0.0, 1.0)))
ob_cube_021.location = (0.8, -0.05, 3.0)
ob_cube_021.rotation_euler = (0.0, -0.0, 1.571)
ob_cube_021.scale = (1.0, 1.0, 0.5)
ob_cube_021.lineart.crease_threshold = 0.0
ob_wall_000.location = (4.768e-07, 0.1, 3.266)
ob_wall_000.rotation_euler = (0.0, -0.0, 3.142)
ob_wall_000.lock_rotations_4d = False
ob_wall_000.empty_display_type = 'ARROWS'
ob_wall_000.lineart.crease_threshold = 0.0
_m = ob_wall_000.modifiers.new('Lattice', 'LATTICE')
_m.object = ob_lattice
_m = ob_wall_000.modifiers.new('Boolean', 'BOOLEAN')
_m.solver = 'FAST'
ob_wall_002.location = (4.768e-07, 0.1, 0.0)
ob_wall_002.rotation_euler = (0.0, -0.0, 3.142)
ob_wall_002.lock_rotations_4d = False
ob_wall_002.empty_display_type = 'ARROWS'
ob_wall_002.lineart.crease_threshold = 0.0
_m = ob_wall_002.modifiers.new('Lattice', 'LATTICE')
_m.object = ob_lattice
_m = ob_wall_002.modifiers.new('Boolean', 'BOOLEAN')
_m.object = ob_cylinder
_m.solver = 'FAST'
ob_plane.location = (0.0, 0.0, 0.0)
ob_plane.lineart.crease_threshold = 0.0
_m = ob_plane.modifiers.new('Lattice', 'LATTICE')
_m.object = ob_lattice
ob_empty_005.parent = ob_cube_009
ob_empty_005.matrix_parent_inverse = Matrix(((7.55e-08, 1.0, 0.0, 0.05), (-1.0, 7.55e-08, 0.0, 3.775e-09), (0.0, 0.0, 1.0, -3.0), (0.0, 0.0, 0.0, 1.0)))
ob_empty_005.location = (0.0, 0.0, 0.2)
ob_empty_005.empty_image_offset = (0.0, 0.0)
ob_empty_005.lineart.crease_threshold = 0.0
ob_lattice.location = (0.0, 0.0, 2.0)
ob_lattice.scale = (4.0, 4.0, 4.0)
ob_lattice.lineart.crease_threshold = 0.0
ob_cylinder_001.parent = ob_plane
ob_cylinder_001.location = (0.0, 0.0, 1.8)
ob_cylinder_001.lineart.crease_threshold = 0.0
_m = ob_cylinder_001.modifiers.new('Solidify', 'SOLIDIFY')
_m.thickness = 0.2
_m.nonmanifold_thickness_mode = 'FIXED'
_m.nonmanifold_merge_threshold = 0.0003
_m = ob_cylinder_001.modifiers.new('EdgeSplit', 'EDGE_SPLIT')
ob_cylinder.parent = ob_plane
ob_cylinder.location = (0.0, 0.0, 1.8)
ob_cylinder.hide_viewport = True
ob_cylinder.hide_render = True
ob_cylinder.lineart.crease_threshold = 0.0
ob_cube_009.parent = ob_plane
ob_cube_009.location = (0.0, -0.05, 3.0)
ob_cube_009.rotation_euler = (0.0, -0.0, 1.571)
ob_cube_009.lineart.crease_threshold = 0.0
_m = ob_cube_009.modifiers.new('EdgeSplit', 'EDGE_SPLIT')
ob_empty_004.parent = ob_plane
ob_empty_004.matrix_parent_inverse = Matrix(((1.0, 0.0, 0.0, -1.6), (0.0, 1.0, 0.0, -0.0), (0.0, 0.0, 1.0, -0.0), (0.0, 0.0, 0.0, 1.0)))
ob_empty_004.location = (1.6, 0.05, 7.121)
ob_empty_004.empty_image_offset = (0.0, 0.0)
ob_empty_004.lineart.crease_threshold = 0.0
ob_empty_003.parent = ob_plane
ob_empty_003.matrix_parent_inverse = Matrix(((1.0, 0.0, 0.0, -0.8), (0.0, 1.0, 0.0, 0.0), (0.0, 0.0, 1.0, 0.0), (0.0, 0.0, 0.0, 1.0)))
ob_empty_003.location = (0.8, 0.05, 7.121)
ob_empty_003.empty_image_offset = (0.0, 0.0)
ob_empty_003.lineart.crease_threshold = 0.0
ob_empty_002.parent = ob_plane
ob_empty_002.location = (3.576e-07, 0.05, 7.121)
ob_empty_002.empty_image_offset = (0.0, 0.0)
ob_empty_002.lineart.crease_threshold = 0.0
ob_empty_001.parent = ob_plane
ob_empty_001.matrix_parent_inverse = Matrix(((1.0, 0.0, 0.0, 0.8), (0.0, 1.0, 0.0, 0.0), (0.0, 0.0, 1.0, 0.0), (0.0, 0.0, 0.0, 1.0)))
ob_empty_001.location = (-0.8, 0.05, 7.121)
ob_empty_001.empty_image_offset = (0.0, 0.0)
ob_empty_001.lineart.crease_threshold = 0.0
ob_empty.parent = ob_plane
ob_empty.matrix_parent_inverse = Matrix(((1.0, 0.0, 0.0, 1.6), (0.0, 1.0, 0.0, 0.0), (0.0, 0.0, 1.0, 0.0), (0.0, 0.0, 0.0, 1.0)))
ob_empty.location = (-1.6, 0.05, 7.121)
ob_empty.empty_image_offset = (0.0, 0.0)
ob_empty.lineart.crease_threshold = 0.0
ob_cube_007.location = (1.6, 0.05, 6.531)
ob_cube_007.rotation_euler = (0.0, -0.0, 1.571)
ob_cube_007.scale = (1.5, 1.0, 1.0)
ob_cube_007.lineart.crease_threshold = 0.0
_vg = ob_cube_007.vertex_groups.new(name='vertex group bottom')
_vg.add([0, 1, 4, 5], 1.0, 'REPLACE')
_m = ob_cube_007.modifiers.new('Hook-Empty', 'HOOK')
_m.center = (-2.608e-08, -3.179e-07, 0.5896)
_m.matrix_inverse = ((1.132e-07, -1.0, 0.0, -3.576e-07), (1.5, 7.55e-08, 0.0, 3.725e-08), (0.0, 0.0, 1.0, -0.5896), (0.0, 0.0, 0.0, 1.0))
_m.object = ob_empty_004
_m = ob_cube_007.modifiers.new('Lattice', 'LATTICE')
_m.object = ob_lattice
_m.vertex_group = 'vertex group bottom'
ob_cube_006.location = (0.8, 0.05, 6.531)
ob_cube_006.rotation_euler = (0.0, -0.0, 1.571)
ob_cube_006.scale = (1.5, 1.0, 1.0)
ob_cube_006.lineart.crease_threshold = 0.0
_vg = ob_cube_006.vertex_groups.new(name='vertex group bottom')
_vg.add([0, 1, 4, 5], 1.0, 'REPLACE')
_m = ob_cube_006.modifiers.new('Hook-Empty', 'HOOK')
_m.center = (-2.608e-08, -3.179e-07, 0.5896)
_m.matrix_inverse = ((1.132e-07, -1.0, 0.0, -3.576e-07), (1.5, 7.55e-08, 0.0, 3.725e-08), (0.0, 0.0, 1.0, -0.5896), (0.0, 0.0, 0.0, 1.0))
_m.object = ob_empty_003
_m = ob_cube_006.modifiers.new('Lattice', 'LATTICE')
_m.object = ob_lattice
_m.vertex_group = 'vertex group bottom'
ob_cube_005.location = (0.0, 0.05, 6.531)
ob_cube_005.rotation_euler = (0.0, -0.0, 1.571)
ob_cube_005.scale = (1.5, 1.0, 1.0)
ob_cube_005.lineart.crease_threshold = 0.0
_vg = ob_cube_005.vertex_groups.new(name='vertex group bottom')
_vg.add([0, 1, 4, 5], 1.0, 'REPLACE')
_m = ob_cube_005.modifiers.new('Hook-Empty', 'HOOK')
_m.center = (-2.608e-08, -3.179e-07, 0.5896)
_m.matrix_inverse = ((1.132e-07, -1.0, 0.0, -3.576e-07), (1.5, 7.55e-08, 0.0, 3.725e-08), (0.0, 0.0, 1.0, -0.5896), (0.0, 0.0, 0.0, 1.0))
_m.object = ob_empty_002
_m = ob_cube_005.modifiers.new('Lattice', 'LATTICE')
_m.object = ob_lattice
_m.vertex_group = 'vertex group bottom'
ob_cube_000.location = (-0.8, 0.05, 6.531)
ob_cube_000.rotation_euler = (0.0, -0.0, 1.571)
ob_cube_000.scale = (1.5, 1.0, 1.0)
ob_cube_000.lineart.crease_threshold = 0.0
_vg = ob_cube_000.vertex_groups.new(name='vertex group bottom')
_vg.add([0, 1, 4, 5], 1.0, 'REPLACE')
_m = ob_cube_000.modifiers.new('Hook-Empty', 'HOOK')
_m.center = (-2.608e-08, -3.179e-07, 0.5896)
_m.matrix_inverse = ((1.132e-07, -1.0, 0.0, -3.576e-07), (1.5, 7.55e-08, 0.0, 3.725e-08), (0.0, 0.0, 1.0, -0.5896), (0.0, 0.0, 0.0, 1.0))
_m.object = ob_empty_001
_m = ob_cube_000.modifiers.new('Lattice', 'LATTICE')
_m.object = ob_lattice
_m.vertex_group = 'vertex group bottom'
ob_cube_002.location = (2.384e-07, -0.05, 3.0)
ob_cube_002.rotation_euler = (0.0, -0.0, 1.571)
ob_cube_002.lineart.crease_threshold = 0.0
_m = ob_cube_002.modifiers.new('Lattice', 'LATTICE')
_m.object = ob_lattice
ob_cube_004.location = (-1.6, 0.05, 6.531)
ob_cube_004.rotation_euler = (0.0, -0.0, 1.571)
ob_cube_004.scale = (1.5, 1.0, 1.0)
ob_cube_004.lineart.crease_threshold = 0.0
_vg = ob_cube_004.vertex_groups.new(name='vertex group bottom')
_vg.add([0, 1, 4, 5], 1.0, 'REPLACE')
_m = ob_cube_004.modifiers.new('Hook-Empty', 'HOOK')
_m.center = (-2.608e-08, -3.179e-07, 0.5896)
_m.matrix_inverse = ((1.132e-07, -1.0, 0.0, -3.576e-07), (1.5, 7.55e-08, 0.0, 3.725e-08), (0.0, 0.0, 1.0, -0.5896), (0.0, 0.0, 0.0, 1.0))
_m.object = ob_empty
_m = ob_cube_004.modifiers.new('Lattice', 'LATTICE')
_m.object = ob_lattice
_m.vertex_group = 'vertex group bottom'

# ---- collection membership
col_collection_1.objects.link(ob_rig)
col_collection_1.objects.link(ob_verticaljoint)
col_collection_1.objects.link(ob_lightdome)
col_collection_1.objects.link(ob_fillerlight)
col_collection_1.objects.link(ob_mainlight)
col_collection_1.objects.link(ob_camera)
col_collection_1.objects.link(ob_cube_001)
col_collection_1.objects.link(ob_cube_012)
col_collection_1.objects.link(ob_cube_011)
col_collection_1.objects.link(ob_cube_010)
col_collection_1.objects.link(ob_cube_008)
col_collection_1.objects.link(ob_cube_003)
col_collection_1.objects.link(ob_cube)
col_collection_1.objects.link(ob_cube_013)
col_collection_1.objects.link(ob_cube_018)
col_collection_1.objects.link(ob_cube_017)
col_collection_1.objects.link(ob_cube_016)
col_collection_1.objects.link(ob_cube_015)
col_collection_1.objects.link(ob_cube_014)
col_collection_1.objects.link(ob_cube_019)
col_collection_1.objects.link(ob_cube_020)
col_collection_1.objects.link(ob_cube_022)
col_collection_1.objects.link(ob_cube_021)
col_collection_1.objects.link(ob_wall_000)
col_collection_1.objects.link(ob_wall_002)
col_collection_11.objects.link(ob_rig)
col_collection_11.objects.link(ob_verticaljoint)
col_collection_11.objects.link(ob_lightdome)
col_collection_11.objects.link(ob_fillerlight)
col_collection_11.objects.link(ob_mainlight)
col_collection_11.objects.link(ob_camera)
col_collection_11.objects.link(ob_plane)
col_collection_11.objects.link(ob_empty_005)
col_collection_12.objects.link(ob_rig)
col_collection_12.objects.link(ob_verticaljoint)
col_collection_12.objects.link(ob_lightdome)
col_collection_12.objects.link(ob_fillerlight)
col_collection_12.objects.link(ob_mainlight)
col_collection_12.objects.link(ob_camera)
col_collection_12.objects.link(ob_lattice)
col_collection_12.objects.link(ob_cylinder_001)
col_collection_12.objects.link(ob_cylinder)
col_collection_12.objects.link(ob_cube_009)
col_collection_12.objects.link(ob_empty_004)
col_collection_12.objects.link(ob_empty_003)
col_collection_12.objects.link(ob_empty_002)
col_collection_12.objects.link(ob_empty_001)
col_collection_12.objects.link(ob_empty)
col_collection_12.objects.link(ob_cube_007)
col_collection_12.objects.link(ob_cube_006)
col_collection_12.objects.link(ob_cube_005)
col_collection_12.objects.link(ob_cube_000)
col_collection_12.objects.link(ob_cube_002)
col_collection_12.objects.link(ob_cube_004)
def _layer_coll(name, lc=None):
    lc = lc or bpy.context.view_layer.layer_collection
    for c in lc.children:
        if c.name == name: return c
        r = _layer_coll(name, c)
        if r: return r
_layer_coll('Collection 11').holdout = True
_layer_coll('Collection 11').indirect_only = True

# ---- scene / render settings (as saved in the file)
scene.camera = ob_camera
scene.frame_start = 0; scene.frame_end = 250; scene.frame_set(1)
scene.render.engine = 'BLENDER_EEVEE_NEXT'
scene.render.image_settings.compression = 0
scene.render.resolution_x = 192
scene.render.resolution_y = 192
scene.render.dither_intensity = 0.0
scene.render.film_transparent = True
scene.cycles.use_denoising = False
scene.cycles.samples = 128
scene.cycles.sampling_pattern = 'TABULATED_SOBOL'
scene.cycles.use_adaptive_sampling = False
scene.cycles.use_light_tree = False
scene.cycles.blur_glossy = 0.0
scene.cycles.sample_clamp_indirect = 0.0
scene.view_settings.view_transform = 'Standard'
bpy.context.view_layer.update()
